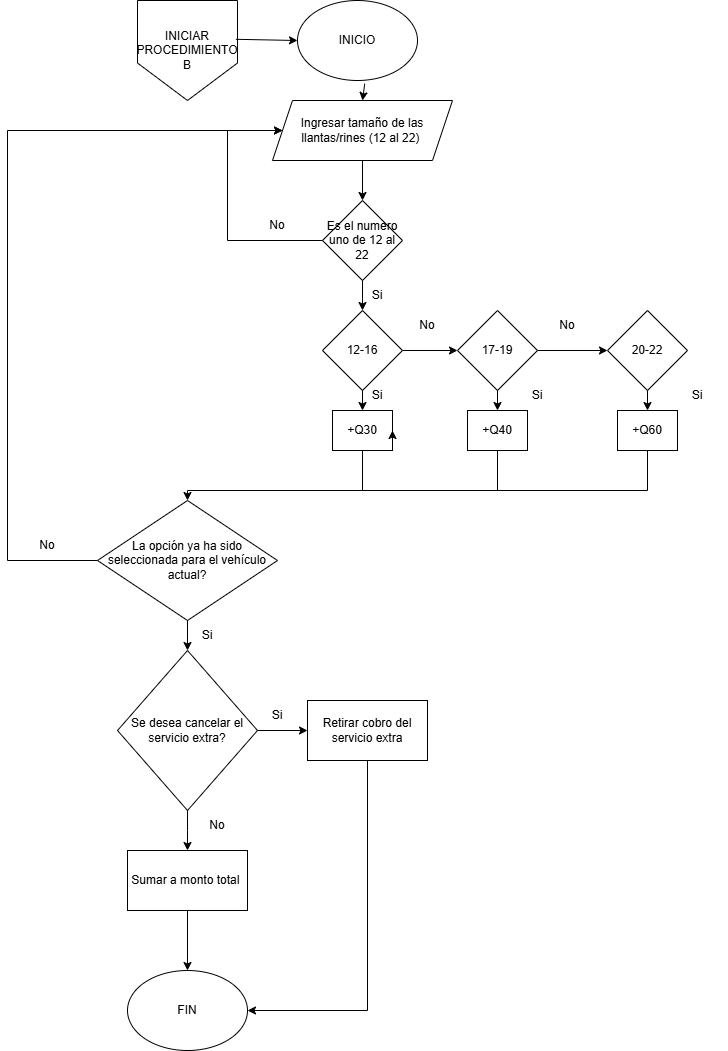

The diagram above was exported from draw.io. Its source (the exported page's mxGraphModel, read from the mxfile embedded in the PNG):
<mxGraphModel dx="2745" dy="1031" grid="1" gridSize="10" guides="1" tooltips="1" connect="1" arrows="1" fold="1" page="1" pageScale="1" pageWidth="850" pageHeight="1100" math="0" shadow="0">
  <root>
    <mxCell id="0" />
    <mxCell id="1" parent="0" />
    <mxCell id="iNQ951ZplbiLmg5o94---1" parent="1" style="ellipse;whiteSpace=wrap;html=1;" value="INICIO" vertex="1">
      <mxGeometry height="80" width="120" x="270" y="30" as="geometry" />
    </mxCell>
    <mxCell id="iNQ951ZplbiLmg5o94---2" parent="1" style="shape=offPageConnector;whiteSpace=wrap;html=1;" value="INICIAR PROCEDIMIENTO B" vertex="1">
      <mxGeometry height="100" width="100" x="110" y="30" as="geometry" />
    </mxCell>
    <mxCell id="iNQ951ZplbiLmg5o94---5" parent="1" style="shape=parallelogram;perimeter=parallelogramPerimeter;whiteSpace=wrap;html=1;fixedSize=1;" value="Ingresar tamaño de las llantas/rines (12 al 22)&amp;nbsp;" vertex="1">
      <mxGeometry height="60" width="180" x="245" y="130" as="geometry" />
    </mxCell>
    <mxCell id="iNQ951ZplbiLmg5o94---7" parent="1" style="rhombus;whiteSpace=wrap;html=1;" value="12-16" vertex="1">
      <mxGeometry height="80" width="80" x="295" y="340" as="geometry" />
    </mxCell>
    <mxCell id="iNQ951ZplbiLmg5o94---8" parent="1" style="rhombus;whiteSpace=wrap;html=1;" value="17-19" vertex="1">
      <mxGeometry height="80" width="80" x="430" y="340" as="geometry" />
    </mxCell>
    <mxCell id="iNQ951ZplbiLmg5o94---9" parent="1" style="rhombus;whiteSpace=wrap;html=1;" value="20-22" vertex="1">
      <mxGeometry height="80" width="80" x="580" y="340" as="geometry" />
    </mxCell>
    <mxCell id="iNQ951ZplbiLmg5o94---10" parent="1" style="rounded=0;whiteSpace=wrap;html=1;" value="+Q30" vertex="1">
      <mxGeometry height="40" width="60" x="305" y="440" as="geometry" />
    </mxCell>
    <mxCell id="iNQ951ZplbiLmg5o94---12" parent="1" style="rounded=0;whiteSpace=wrap;html=1;" value="+Q40" vertex="1">
      <mxGeometry height="40" width="60" x="440" y="440" as="geometry" />
    </mxCell>
    <mxCell id="iNQ951ZplbiLmg5o94---13" parent="1" style="rounded=0;whiteSpace=wrap;html=1;" value="+Q60" vertex="1">
      <mxGeometry height="40" width="60" x="590" y="440" as="geometry" />
    </mxCell>
    <mxCell id="iNQ951ZplbiLmg5o94---14" parent="1" style="rhombus;whiteSpace=wrap;html=1;" value="La opción ya ha sido seleccionada para el vehículo actual?" vertex="1">
      <mxGeometry height="120" width="180" x="70" y="530" as="geometry" />
    </mxCell>
    <mxCell id="iNQ951ZplbiLmg5o94---15" parent="1" style="rhombus;whiteSpace=wrap;html=1;" value="Se desea cancelar el servicio extra?" vertex="1">
      <mxGeometry height="160" width="140" x="90" y="680" as="geometry" />
    </mxCell>
    <mxCell id="iNQ951ZplbiLmg5o94---16" parent="1" style="rounded=0;whiteSpace=wrap;html=1;" value="Retirar cobro del servicio extra" vertex="1">
      <mxGeometry height="60" width="120" x="280" y="730" as="geometry" />
    </mxCell>
    <mxCell id="iNQ951ZplbiLmg5o94---18" edge="1" parent="1" source="iNQ951ZplbiLmg5o94---2" style="endArrow=classic;html=1;rounded=0;exitX=0.984;exitY=0.388;exitDx=0;exitDy=0;exitPerimeter=0;entryX=0;entryY=0.5;entryDx=0;entryDy=0;" target="iNQ951ZplbiLmg5o94---1" value="">
      <mxGeometry height="50" relative="1" width="50" as="geometry">
        <mxPoint x="450" y="220" as="sourcePoint" />
        <mxPoint x="500" y="170" as="targetPoint" />
      </mxGeometry>
    </mxCell>
    <mxCell id="iNQ951ZplbiLmg5o94---19" edge="1" parent="1" source="iNQ951ZplbiLmg5o94---1" style="endArrow=classic;html=1;rounded=0;exitX=0.56;exitY=1.04;exitDx=0;exitDy=0;exitPerimeter=0;entryX=0.5;entryY=0;entryDx=0;entryDy=0;" target="iNQ951ZplbiLmg5o94---5" value="">
      <mxGeometry height="50" relative="1" width="50" as="geometry">
        <mxPoint x="450" y="220" as="sourcePoint" />
        <mxPoint x="500" y="170" as="targetPoint" />
      </mxGeometry>
    </mxCell>
    <mxCell id="iNQ951ZplbiLmg5o94---22" edge="1" parent="1" style="endArrow=classic;html=1;rounded=0;entryX=0;entryY=0.5;entryDx=0;entryDy=0;" target="iNQ951ZplbiLmg5o94---8" value="">
      <mxGeometry height="50" relative="1" width="50" as="geometry">
        <mxPoint x="375" y="380" as="sourcePoint" />
        <mxPoint x="500" y="390" as="targetPoint" />
      </mxGeometry>
    </mxCell>
    <mxCell id="iNQ951ZplbiLmg5o94---23" edge="1" parent="1" source="iNQ951ZplbiLmg5o94---8" style="endArrow=classic;html=1;rounded=0;exitX=1;exitY=0.5;exitDx=0;exitDy=0;entryX=0;entryY=0.5;entryDx=0;entryDy=0;" target="iNQ951ZplbiLmg5o94---9" value="">
      <mxGeometry height="50" relative="1" width="50" as="geometry">
        <mxPoint x="450" y="440" as="sourcePoint" />
        <mxPoint x="500" y="390" as="targetPoint" />
      </mxGeometry>
    </mxCell>
    <mxCell id="iNQ951ZplbiLmg5o94---24" parent="1" style="rhombus;whiteSpace=wrap;html=1;" value="Es el numero uno de 12 al 22" vertex="1">
      <mxGeometry height="80" width="80" x="295" y="230" as="geometry" />
    </mxCell>
    <mxCell id="iNQ951ZplbiLmg5o94---25" edge="1" parent="1" source="iNQ951ZplbiLmg5o94---5" style="endArrow=classic;html=1;rounded=0;exitX=0.5;exitY=1;exitDx=0;exitDy=0;entryX=0.5;entryY=0;entryDx=0;entryDy=0;" target="iNQ951ZplbiLmg5o94---24" value="">
      <mxGeometry height="50" relative="1" width="50" as="geometry">
        <mxPoint x="450" y="280" as="sourcePoint" />
        <mxPoint x="500" y="230" as="targetPoint" />
      </mxGeometry>
    </mxCell>
    <mxCell id="iNQ951ZplbiLmg5o94---27" edge="1" parent="1" source="iNQ951ZplbiLmg5o94---24" style="endArrow=none;html=1;rounded=0;exitX=0;exitY=0.5;exitDx=0;exitDy=0;" value="">
      <mxGeometry height="50" relative="1" width="50" as="geometry">
        <mxPoint x="450" y="280" as="sourcePoint" />
        <mxPoint x="200" y="270" as="targetPoint" />
      </mxGeometry>
    </mxCell>
    <mxCell id="iNQ951ZplbiLmg5o94---28" edge="1" parent="1" style="endArrow=none;html=1;rounded=0;" value="">
      <mxGeometry height="50" relative="1" width="50" as="geometry">
        <mxPoint x="200" y="270" as="sourcePoint" />
        <mxPoint x="200" y="160" as="targetPoint" />
      </mxGeometry>
    </mxCell>
    <mxCell id="iNQ951ZplbiLmg5o94---29" edge="1" parent="1" style="endArrow=classic;html=1;rounded=0;entryX=0;entryY=0.5;entryDx=0;entryDy=0;" target="iNQ951ZplbiLmg5o94---5" value="">
      <mxGeometry height="50" relative="1" width="50" as="geometry">
        <mxPoint x="200" y="160" as="sourcePoint" />
        <mxPoint x="500" y="230" as="targetPoint" />
      </mxGeometry>
    </mxCell>
    <mxCell id="iNQ951ZplbiLmg5o94---30" edge="1" parent="1" source="iNQ951ZplbiLmg5o94---24" style="endArrow=classic;html=1;rounded=0;exitX=0.5;exitY=1;exitDx=0;exitDy=0;entryX=0.5;entryY=0;entryDx=0;entryDy=0;" target="iNQ951ZplbiLmg5o94---7" value="">
      <mxGeometry height="50" relative="1" width="50" as="geometry">
        <mxPoint x="450" y="380" as="sourcePoint" />
        <mxPoint x="500" y="330" as="targetPoint" />
      </mxGeometry>
    </mxCell>
    <mxCell id="iNQ951ZplbiLmg5o94---31" edge="1" parent="1" source="iNQ951ZplbiLmg5o94---7" style="endArrow=classic;html=1;rounded=0;exitX=0.5;exitY=1;exitDx=0;exitDy=0;entryX=0.5;entryY=0;entryDx=0;entryDy=0;" target="iNQ951ZplbiLmg5o94---10" value="">
      <mxGeometry height="50" relative="1" width="50" as="geometry">
        <mxPoint x="450" y="480" as="sourcePoint" />
        <mxPoint x="500" y="430" as="targetPoint" />
      </mxGeometry>
    </mxCell>
    <mxCell id="iNQ951ZplbiLmg5o94---32" edge="1" parent="1" source="iNQ951ZplbiLmg5o94---8" style="endArrow=classic;html=1;rounded=0;exitX=0.5;exitY=1;exitDx=0;exitDy=0;entryX=0.5;entryY=0;entryDx=0;entryDy=0;" target="iNQ951ZplbiLmg5o94---12" value="">
      <mxGeometry height="50" relative="1" width="50" as="geometry">
        <mxPoint x="450" y="530" as="sourcePoint" />
        <mxPoint x="500" y="480" as="targetPoint" />
      </mxGeometry>
    </mxCell>
    <mxCell id="iNQ951ZplbiLmg5o94---33" edge="1" parent="1" source="iNQ951ZplbiLmg5o94---9" style="endArrow=classic;html=1;rounded=0;exitX=0.5;exitY=1;exitDx=0;exitDy=0;entryX=0.5;entryY=0;entryDx=0;entryDy=0;" target="iNQ951ZplbiLmg5o94---13" value="">
      <mxGeometry height="50" relative="1" width="50" as="geometry">
        <mxPoint x="450" y="530" as="sourcePoint" />
        <mxPoint x="500" y="480" as="targetPoint" />
      </mxGeometry>
    </mxCell>
    <mxCell id="iNQ951ZplbiLmg5o94---34" edge="1" parent="1" source="iNQ951ZplbiLmg5o94---13" style="endArrow=none;html=1;rounded=0;exitX=0.5;exitY=1;exitDx=0;exitDy=0;" value="">
      <mxGeometry height="50" relative="1" width="50" as="geometry">
        <mxPoint x="450" y="530" as="sourcePoint" />
        <mxPoint x="620" y="520" as="targetPoint" />
      </mxGeometry>
    </mxCell>
    <mxCell id="iNQ951ZplbiLmg5o94---35" edge="1" parent="1" style="endArrow=none;html=1;rounded=0;entryX=0.5;entryY=1;entryDx=0;entryDy=0;" target="iNQ951ZplbiLmg5o94---12" value="">
      <mxGeometry height="50" relative="1" width="50" as="geometry">
        <mxPoint x="470" y="520" as="sourcePoint" />
        <mxPoint x="500" y="480" as="targetPoint" />
      </mxGeometry>
    </mxCell>
    <mxCell id="iNQ951ZplbiLmg5o94---36" edge="1" parent="1" source="iNQ951ZplbiLmg5o94---10" style="endArrow=none;html=1;rounded=0;exitX=0.5;exitY=1;exitDx=0;exitDy=0;" value="">
      <mxGeometry height="50" relative="1" width="50" as="geometry">
        <mxPoint x="334.5" y="490" as="sourcePoint" />
        <mxPoint x="335" y="520" as="targetPoint" />
      </mxGeometry>
    </mxCell>
    <mxCell id="iNQ951ZplbiLmg5o94---38" edge="1" parent="1" style="endArrow=none;html=1;rounded=0;" value="">
      <mxGeometry height="50" relative="1" width="50" as="geometry">
        <mxPoint x="160" y="520" as="sourcePoint" />
        <mxPoint x="620" y="520" as="targetPoint" />
      </mxGeometry>
    </mxCell>
    <mxCell id="iNQ951ZplbiLmg5o94---39" edge="1" parent="1" style="endArrow=classic;html=1;rounded=0;entryX=0.5;entryY=0;entryDx=0;entryDy=0;" target="iNQ951ZplbiLmg5o94---14" value="">
      <mxGeometry height="50" relative="1" width="50" as="geometry">
        <mxPoint x="160" y="520" as="sourcePoint" />
        <mxPoint x="490" y="700" as="targetPoint" />
      </mxGeometry>
    </mxCell>
    <mxCell id="iNQ951ZplbiLmg5o94---40" edge="1" parent="1" source="iNQ951ZplbiLmg5o94---14" style="endArrow=classic;html=1;rounded=0;exitX=0.5;exitY=1;exitDx=0;exitDy=0;" target="iNQ951ZplbiLmg5o94---15" value="">
      <mxGeometry height="50" relative="1" width="50" as="geometry">
        <mxPoint x="440" y="850" as="sourcePoint" />
        <mxPoint x="490" y="800" as="targetPoint" />
      </mxGeometry>
    </mxCell>
    <mxCell id="iNQ951ZplbiLmg5o94---41" edge="1" parent="1" source="iNQ951ZplbiLmg5o94---14" style="endArrow=none;html=1;rounded=0;exitX=0;exitY=0.5;exitDx=0;exitDy=0;" value="">
      <mxGeometry height="50" relative="1" width="50" as="geometry">
        <mxPoint x="440" y="550" as="sourcePoint" />
        <mxPoint x="-20" y="590" as="targetPoint" />
      </mxGeometry>
    </mxCell>
    <mxCell id="iNQ951ZplbiLmg5o94---42" edge="1" parent="1" style="endArrow=none;html=1;rounded=0;" value="">
      <mxGeometry height="50" relative="1" width="50" as="geometry">
        <mxPoint x="-20" y="590" as="sourcePoint" />
        <mxPoint x="-20" y="160" as="targetPoint" />
      </mxGeometry>
    </mxCell>
    <mxCell id="iNQ951ZplbiLmg5o94---43" edge="1" parent="1" style="endArrow=classic;html=1;rounded=0;entryX=0;entryY=0.5;entryDx=0;entryDy=0;" target="iNQ951ZplbiLmg5o94---5" value="">
      <mxGeometry height="50" relative="1" width="50" as="geometry">
        <mxPoint x="-20" y="160" as="sourcePoint" />
        <mxPoint x="180" y="200" as="targetPoint" />
      </mxGeometry>
    </mxCell>
    <mxCell id="iNQ951ZplbiLmg5o94---44" edge="1" parent="1" source="iNQ951ZplbiLmg5o94---15" style="endArrow=classic;html=1;rounded=0;exitX=0.5;exitY=1;exitDx=0;exitDy=0;entryX=0.5;entryY=0;entryDx=0;entryDy=0;" target="iNQ951ZplbiLmg5o94---56" value="">
      <mxGeometry height="50" relative="1" width="50" as="geometry">
        <Array as="points">
          <mxPoint x="160" y="860" />
        </Array>
        <mxPoint x="130" y="850" as="sourcePoint" />
        <mxPoint x="160" y="880" as="targetPoint" />
      </mxGeometry>
    </mxCell>
    <mxCell id="iNQ951ZplbiLmg5o94---45" edge="1" parent="1" source="iNQ951ZplbiLmg5o94---15" style="endArrow=classic;html=1;rounded=0;exitX=1;exitY=0.5;exitDx=0;exitDy=0;entryX=0;entryY=0.5;entryDx=0;entryDy=0;" target="iNQ951ZplbiLmg5o94---16" value="">
      <mxGeometry height="50" relative="1" width="50" as="geometry">
        <mxPoint x="130" y="850" as="sourcePoint" />
        <mxPoint x="180" y="800" as="targetPoint" />
      </mxGeometry>
    </mxCell>
    <mxCell id="iNQ951ZplbiLmg5o94---46" edge="1" parent="1" style="endArrow=none;html=1;rounded=0;entryX=0.5;entryY=1;entryDx=0;entryDy=0;" target="iNQ951ZplbiLmg5o94---16" value="">
      <mxGeometry height="50" relative="1" width="50" as="geometry">
        <mxPoint x="340" y="1040" as="sourcePoint" />
        <mxPoint x="180" y="800" as="targetPoint" />
      </mxGeometry>
    </mxCell>
    <mxCell id="iNQ951ZplbiLmg5o94---48" parent="1" style="text;html=1;whiteSpace=wrap;strokeColor=none;fillColor=none;align=center;verticalAlign=middle;rounded=0;" value="No" vertex="1">
      <mxGeometry height="30" width="60" x="220" y="240" as="geometry" />
    </mxCell>
    <mxCell id="iNQ951ZplbiLmg5o94---49" parent="1" style="text;html=1;whiteSpace=wrap;strokeColor=none;fillColor=none;align=center;verticalAlign=middle;rounded=0;" value="Si" vertex="1">
      <mxGeometry height="30" width="60" x="320" y="310" as="geometry" />
    </mxCell>
    <mxCell id="iNQ951ZplbiLmg5o94---50" parent="1" style="text;html=1;whiteSpace=wrap;strokeColor=none;fillColor=none;align=center;verticalAlign=middle;rounded=0;" value="No" vertex="1">
      <mxGeometry height="30" width="60" x="370" y="340" as="geometry" />
    </mxCell>
    <mxCell id="iNQ951ZplbiLmg5o94---51" parent="1" style="text;html=1;whiteSpace=wrap;strokeColor=none;fillColor=none;align=center;verticalAlign=middle;rounded=0;" value="No" vertex="1">
      <mxGeometry height="30" width="60" x="510" y="340" as="geometry" />
    </mxCell>
    <mxCell id="iNQ951ZplbiLmg5o94---52" edge="1" parent="1" source="iNQ951ZplbiLmg5o94---10" style="edgeStyle=orthogonalEdgeStyle;rounded=0;orthogonalLoop=1;jettySize=auto;html=1;exitX=1;exitY=0.75;exitDx=0;exitDy=0;entryX=1;entryY=0.5;entryDx=0;entryDy=0;" target="iNQ951ZplbiLmg5o94---10">
      <mxGeometry relative="1" as="geometry" />
    </mxCell>
    <mxCell id="iNQ951ZplbiLmg5o94---53" parent="1" style="text;html=1;whiteSpace=wrap;strokeColor=none;fillColor=none;align=center;verticalAlign=middle;rounded=0;" value="Si" vertex="1">
      <mxGeometry height="30" width="60" x="320" y="410" as="geometry" />
    </mxCell>
    <mxCell id="iNQ951ZplbiLmg5o94---54" parent="1" style="text;html=1;whiteSpace=wrap;strokeColor=none;fillColor=none;align=center;verticalAlign=middle;rounded=0;" value="Si" vertex="1">
      <mxGeometry height="30" width="60" x="480" y="410" as="geometry" />
    </mxCell>
    <mxCell id="iNQ951ZplbiLmg5o94---55" parent="1" style="text;html=1;whiteSpace=wrap;strokeColor=none;fillColor=none;align=center;verticalAlign=middle;rounded=0;" value="Si" vertex="1">
      <mxGeometry height="30" width="60" x="640" y="410" as="geometry" />
    </mxCell>
    <mxCell id="iNQ951ZplbiLmg5o94---56" parent="1" style="rounded=0;whiteSpace=wrap;html=1;" value="Sumar a monto total&amp;nbsp;" vertex="1">
      <mxGeometry height="60" width="120" x="100" y="880" as="geometry" />
    </mxCell>
    <mxCell id="iNQ951ZplbiLmg5o94---60" parent="1" style="text;html=1;whiteSpace=wrap;strokeColor=none;fillColor=none;align=center;verticalAlign=middle;rounded=0;" value="No" vertex="1">
      <mxGeometry height="30" width="60" x="-10" y="560" as="geometry" />
    </mxCell>
    <mxCell id="iNQ951ZplbiLmg5o94---61" parent="1" style="text;html=1;whiteSpace=wrap;strokeColor=none;fillColor=none;align=center;verticalAlign=middle;rounded=0;" value="Si" vertex="1">
      <mxGeometry height="30" width="60" x="150" y="650" as="geometry" />
    </mxCell>
    <mxCell id="iNQ951ZplbiLmg5o94---62" parent="1" style="text;html=1;whiteSpace=wrap;strokeColor=none;fillColor=none;align=center;verticalAlign=middle;rounded=0;" value="Si" vertex="1">
      <mxGeometry height="30" width="60" x="220" y="730" as="geometry" />
    </mxCell>
    <mxCell id="iNQ951ZplbiLmg5o94---63" parent="1" style="text;html=1;whiteSpace=wrap;strokeColor=none;fillColor=none;align=center;verticalAlign=middle;rounded=0;" value="No" vertex="1">
      <mxGeometry height="30" width="60" x="160" y="840" as="geometry" />
    </mxCell>
    <mxCell id="iNQ951ZplbiLmg5o94---64" parent="1" style="ellipse;whiteSpace=wrap;html=1;" value="FIN" vertex="1">
      <mxGeometry height="80" width="120" x="100" y="1000" as="geometry" />
    </mxCell>
    <mxCell id="iNQ951ZplbiLmg5o94---65" edge="1" parent="1" source="iNQ951ZplbiLmg5o94---56" style="endArrow=classic;html=1;rounded=0;exitX=0.5;exitY=1;exitDx=0;exitDy=0;entryX=0.5;entryY=0;entryDx=0;entryDy=0;" target="iNQ951ZplbiLmg5o94---64" value="">
      <mxGeometry height="50" relative="1" width="50" as="geometry">
        <mxPoint x="450" y="950" as="sourcePoint" />
        <mxPoint x="500" y="900" as="targetPoint" />
      </mxGeometry>
    </mxCell>
    <mxCell id="iNQ951ZplbiLmg5o94---66" edge="1" parent="1" style="endArrow=classic;html=1;rounded=0;entryX=1;entryY=0.5;entryDx=0;entryDy=0;" target="iNQ951ZplbiLmg5o94---64" value="">
      <mxGeometry height="50" relative="1" width="50" as="geometry">
        <mxPoint x="340" y="1040" as="sourcePoint" />
        <mxPoint x="500" y="900" as="targetPoint" />
      </mxGeometry>
    </mxCell>
  </root>
</mxGraphModel>